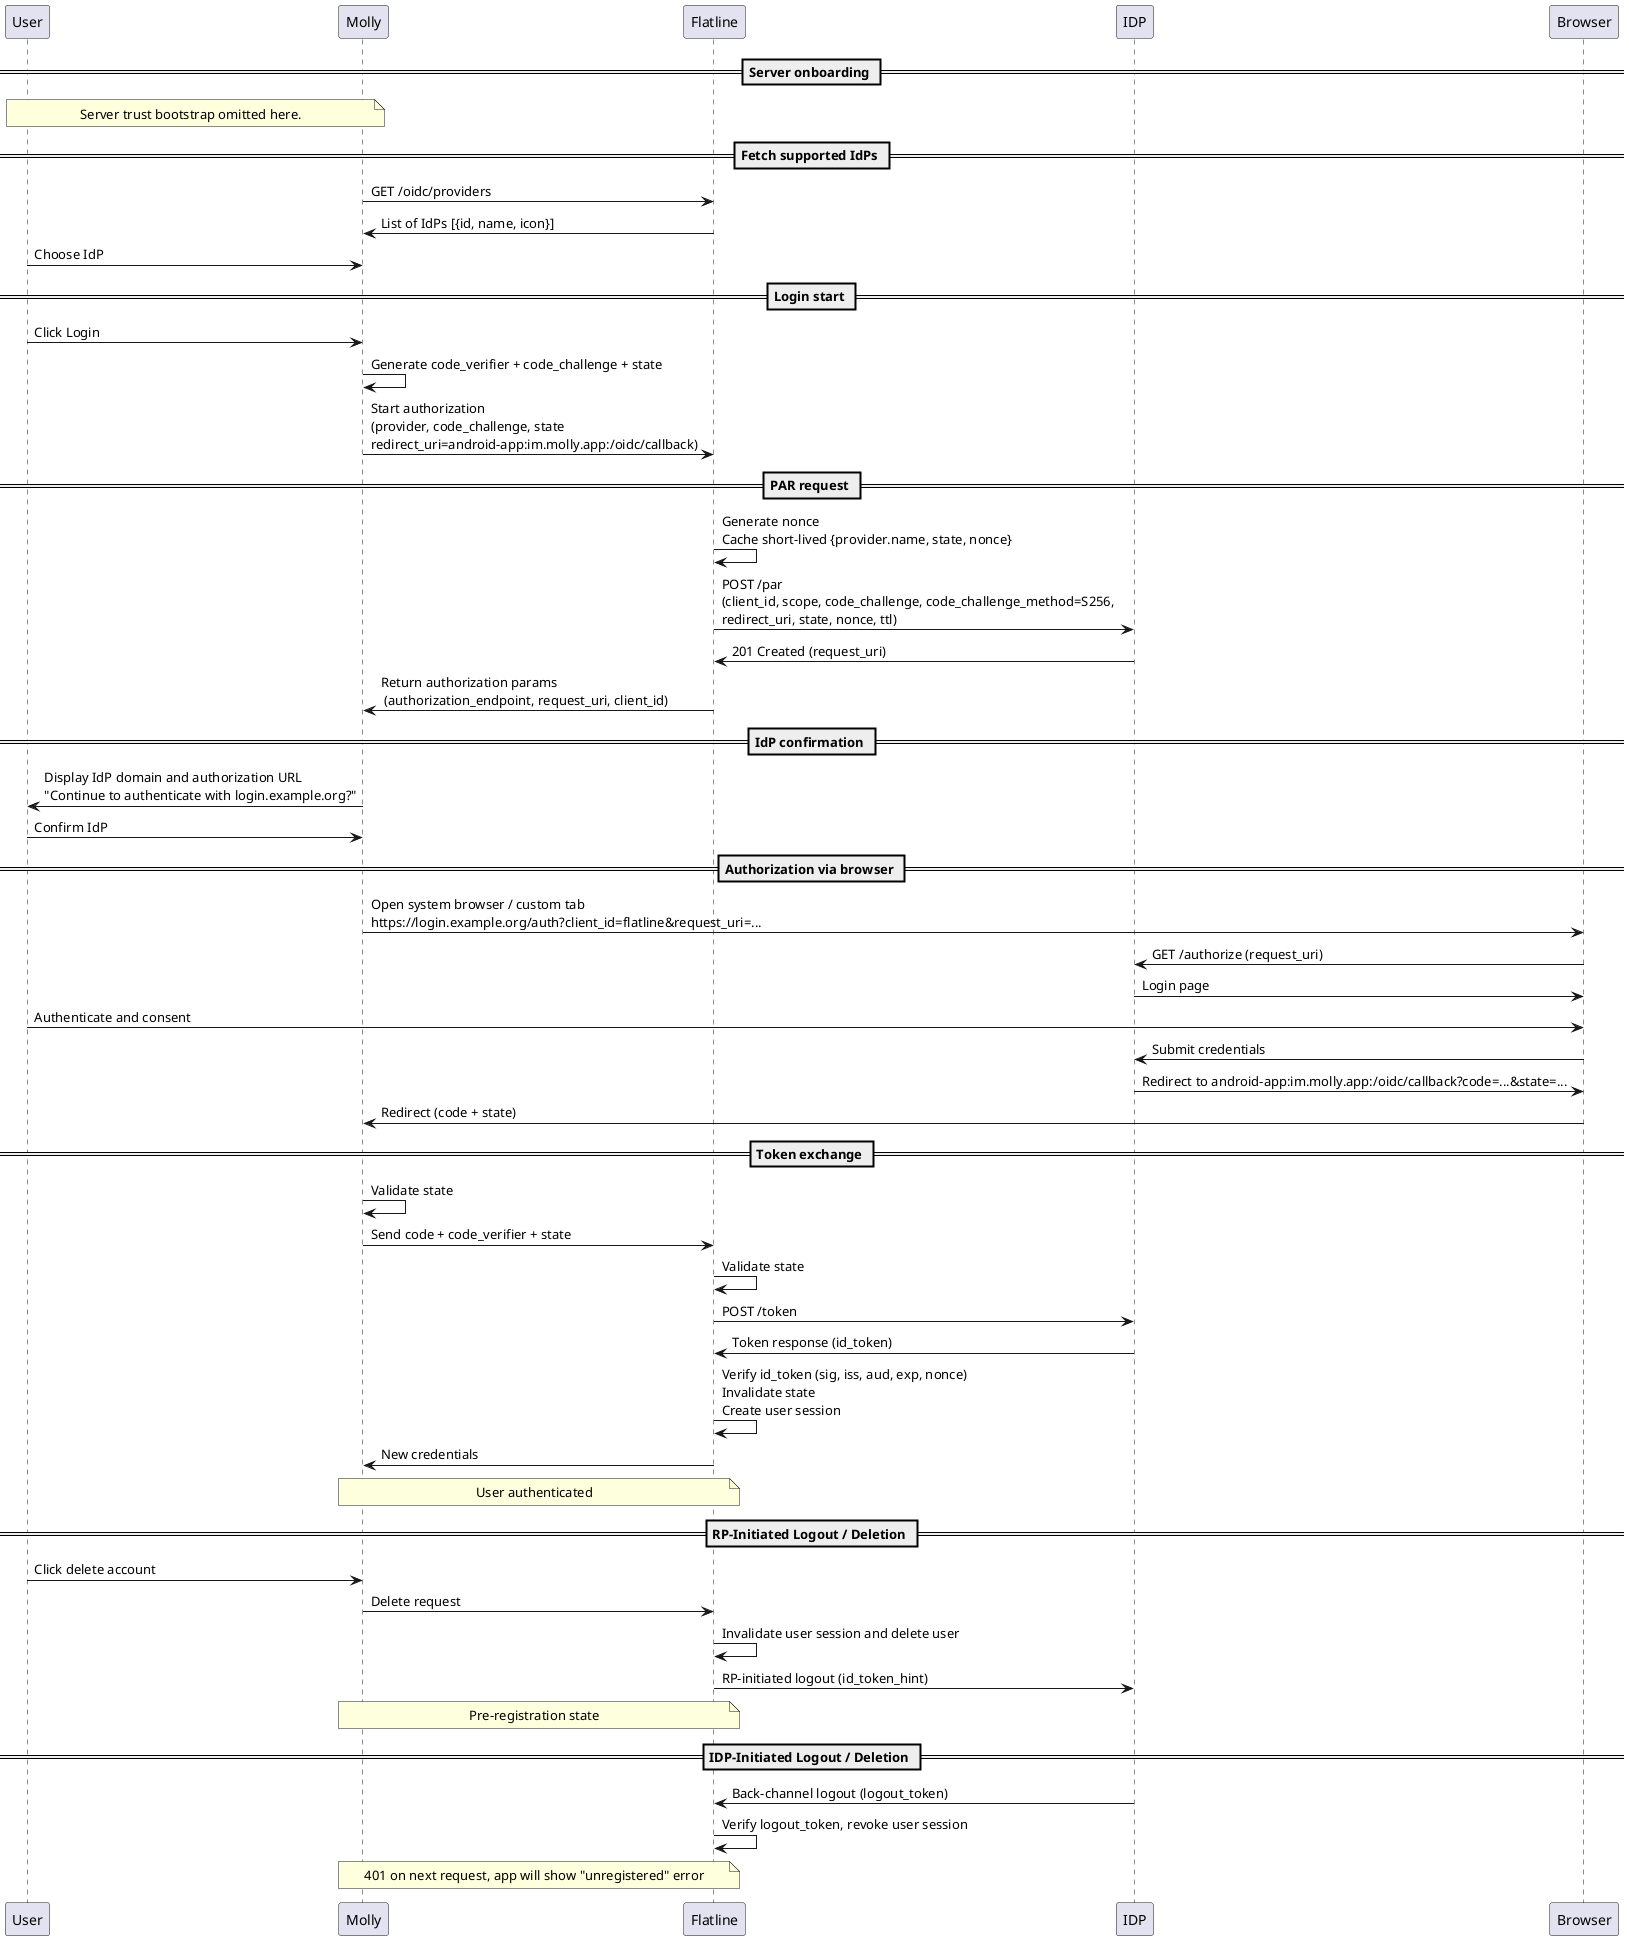

The diagram above was rendered by PlantUML. Its source (embedded in the PNG):
@startuml

participant User
participant Molly
participant Flatline
participant IDP
participant Browser

== Server onboarding ==
note over User,Molly: Server trust bootstrap omitted here.

== Fetch supported IdPs ==
Molly->Flatline: GET /oidc/providers
Flatline->Molly: List of IdPs [{id, name, icon}]
User->Molly: Choose IdP

== Login start ==
User->Molly: Click Login
Molly->Molly: Generate code_verifier + code_challenge + state
Molly->Flatline: Start authorization\n(provider, code_challenge, state\nredirect_uri=android-app:im.molly.app:/oidc/callback)

== PAR request ==
Flatline->Flatline: Generate nonce\nCache short-lived {provider.name, state, nonce}
Flatline->IDP: POST /par\n(client_id, scope, code_challenge, code_challenge_method=S256, \nredirect_uri, state, nonce, ttl)
IDP->Flatline: 201 Created (request_uri)
Flatline->Molly: Return authorization params\n (authorization_endpoint, request_uri, client_id)

== IdP confirmation ==
Molly->User: Display IdP domain and authorization URL\n"Continue to authenticate with login.example.org?"
User->Molly: Confirm IdP

== Authorization via browser ==
Molly->Browser: Open system browser / custom tab\nhttps://login.example.org/auth?client_id=flatline&request_uri=...
Browser->IDP: GET /authorize (request_uri)
IDP->Browser: Login page
User->Browser: Authenticate and consent
Browser->IDP: Submit credentials
IDP->Browser: Redirect to android-app:im.molly.app:/oidc/callback?code=...&state=...
Browser->Molly: Redirect (code + state)

== Token exchange ==
Molly->Molly: Validate state
Molly->Flatline: Send code + code_verifier + state
Flatline->Flatline: Validate state
Flatline->IDP: POST /token
IDP->Flatline: Token response (id_token)
Flatline->Flatline: Verify id_token (sig, iss, aud, exp, nonce)\nInvalidate state\nCreate user session
Flatline->Molly: New credentials
note over Molly,Flatline: User authenticated

== RP-Initiated Logout / Deletion ==
User->Molly: Click delete account
Molly->Flatline: Delete request
Flatline->Flatline: Invalidate user session and delete user
Flatline->IDP: RP-initiated logout (id_token_hint)
note over Molly,Flatline: Pre-registration state

== IDP-Initiated Logout / Deletion ==
IDP->Flatline: Back-channel logout (logout_token)
Flatline->Flatline: Verify logout_token, revoke user session
note over Molly,Flatline: 401 on next request, app will show "unregistered" error
@enduml